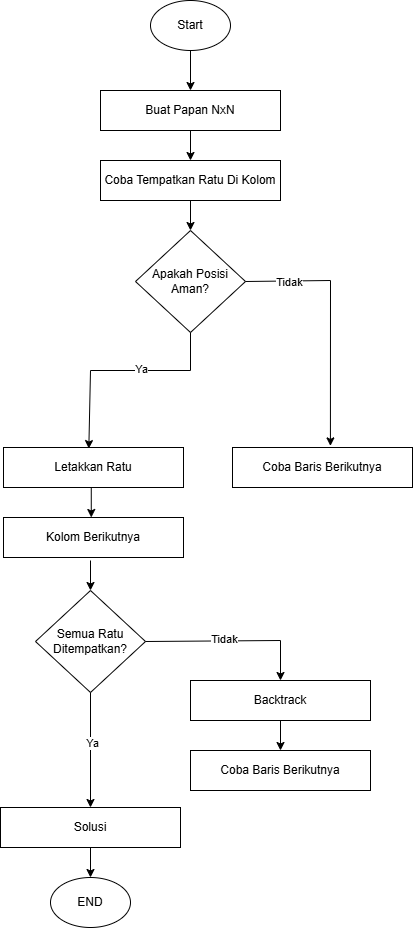

The diagram above was exported from draw.io. Its source (the exported page's mxGraphModel, read from the mxfile embedded in the PNG):
<mxGraphModel dx="1737" dy="937" grid="1" gridSize="10" guides="1" tooltips="1" connect="1" arrows="1" fold="1" page="1" pageScale="1" pageWidth="827" pageHeight="1169" math="0" shadow="0">
  <root>
    <mxCell id="0" />
    <mxCell id="1" parent="0" />
    <mxCell id="rjQy7k8vQ61ZEosg31Ky-2" parent="1" style="rounded=0;whiteSpace=wrap;html=1;" value="Buat Papan NxN" vertex="1">
      <mxGeometry height="40" width="180" x="330" y="110" as="geometry" />
    </mxCell>
    <mxCell id="rjQy7k8vQ61ZEosg31Ky-3" parent="1" style="rounded=0;whiteSpace=wrap;html=1;" value="Coba Tempatkan Ratu Di Kolom" vertex="1">
      <mxGeometry height="40" width="180" x="330" y="180" as="geometry" />
    </mxCell>
    <mxCell id="rjQy7k8vQ61ZEosg31Ky-7" parent="1" style="rounded=0;whiteSpace=wrap;html=1;" value="Coba Baris Berikutnya" vertex="1">
      <mxGeometry height="40" width="180" x="462" y="467" as="geometry" />
    </mxCell>
    <mxCell id="rjQy7k8vQ61ZEosg31Ky-9" parent="1" style="rounded=0;whiteSpace=wrap;html=1;" value="Letakkan Ratu" vertex="1">
      <mxGeometry height="40" width="180" x="233" y="467" as="geometry" />
    </mxCell>
    <mxCell id="rjQy7k8vQ61ZEosg31Ky-10" parent="1" style="rounded=0;whiteSpace=wrap;html=1;" value="Kolom Berikutnya" vertex="1">
      <mxGeometry height="40" width="180" x="233" y="537" as="geometry" />
    </mxCell>
    <mxCell id="rjQy7k8vQ61ZEosg31Ky-15" parent="1" style="rounded=0;whiteSpace=wrap;html=1;" value="Solusi" vertex="1">
      <mxGeometry height="40" width="180" x="230" y="827" as="geometry" />
    </mxCell>
    <mxCell id="rjQy7k8vQ61ZEosg31Ky-17" parent="1" style="rounded=0;whiteSpace=wrap;html=1;" value="Backtrack" vertex="1">
      <mxGeometry height="40" width="180" x="420" y="700" as="geometry" />
    </mxCell>
    <mxCell id="rjQy7k8vQ61ZEosg31Ky-19" parent="1" style="ellipse;whiteSpace=wrap;html=1;" value="Start" vertex="1">
      <mxGeometry height="50" width="80" x="380" y="20" as="geometry" />
    </mxCell>
    <mxCell id="rjQy7k8vQ61ZEosg31Ky-20" parent="1" style="ellipse;whiteSpace=wrap;html=1;" value="END" vertex="1">
      <mxGeometry height="50" width="80" x="280" y="897" as="geometry" />
    </mxCell>
    <mxCell id="rjQy7k8vQ61ZEosg31Ky-21" parent="1" style="rhombus;whiteSpace=wrap;html=1;" value="Apakah Posisi Aman?" vertex="1">
      <mxGeometry height="102" width="110" x="365" y="250" as="geometry" />
    </mxCell>
    <mxCell id="rjQy7k8vQ61ZEosg31Ky-22" parent="1" style="rhombus;whiteSpace=wrap;html=1;" value="Semua Ratu Ditempatkan?" vertex="1">
      <mxGeometry height="102" width="110" x="265" y="610" as="geometry" />
    </mxCell>
    <mxCell id="rjQy7k8vQ61ZEosg31Ky-24" edge="1" parent="1" source="rjQy7k8vQ61ZEosg31Ky-19" style="endArrow=classic;html=1;rounded=0;exitX=0.5;exitY=1;exitDx=0;exitDy=0;entryX=0.5;entryY=0;entryDx=0;entryDy=0;" target="rjQy7k8vQ61ZEosg31Ky-2" value="">
      <mxGeometry height="50" relative="1" width="50" as="geometry">
        <mxPoint x="610" y="190" as="sourcePoint" />
        <mxPoint x="450" y="540" as="targetPoint" />
      </mxGeometry>
    </mxCell>
    <mxCell id="rjQy7k8vQ61ZEosg31Ky-25" edge="1" parent="1" source="rjQy7k8vQ61ZEosg31Ky-2" style="endArrow=classic;html=1;rounded=0;exitX=0.5;exitY=1;exitDx=0;exitDy=0;entryX=0.5;entryY=0;entryDx=0;entryDy=0;" target="rjQy7k8vQ61ZEosg31Ky-3" value="">
      <mxGeometry height="50" relative="1" width="50" as="geometry">
        <mxPoint x="410" y="90" as="sourcePoint" />
        <mxPoint x="410" y="130" as="targetPoint" />
      </mxGeometry>
    </mxCell>
    <mxCell id="rjQy7k8vQ61ZEosg31Ky-26" edge="1" parent="1" source="rjQy7k8vQ61ZEosg31Ky-3" style="endArrow=classic;html=1;rounded=0;exitX=0.5;exitY=1;exitDx=0;exitDy=0;entryX=0.5;entryY=0;entryDx=0;entryDy=0;" target="rjQy7k8vQ61ZEosg31Ky-21" value="">
      <mxGeometry height="50" relative="1" width="50" as="geometry">
        <mxPoint x="410" y="160" as="sourcePoint" />
        <mxPoint x="410" y="190" as="targetPoint" />
      </mxGeometry>
    </mxCell>
    <mxCell id="rjQy7k8vQ61ZEosg31Ky-27" edge="1" parent="1" source="rjQy7k8vQ61ZEosg31Ky-21" style="endArrow=classic;html=1;rounded=0;exitX=0.5;exitY=1;exitDx=0;exitDy=0;entryX=0.474;entryY=0.027;entryDx=0;entryDy=0;entryPerimeter=0;" target="rjQy7k8vQ61ZEosg31Ky-9" value="">
      <mxGeometry height="50" relative="1" width="50" as="geometry">
        <Array as="points">
          <mxPoint x="420" y="390" />
          <mxPoint x="320" y="390" />
        </Array>
        <mxPoint x="365" y="370" as="sourcePoint" />
        <mxPoint x="365" y="400" as="targetPoint" />
      </mxGeometry>
    </mxCell>
    <mxCell id="rjQy7k8vQ61ZEosg31Ky-28" connectable="0" parent="rjQy7k8vQ61ZEosg31Ky-27" style="edgeLabel;html=1;align=center;verticalAlign=middle;resizable=0;points=[];" value="Ya" vertex="1">
      <mxGeometry relative="1" x="-0.1812" y="-2" as="geometry">
        <mxPoint as="offset" />
      </mxGeometry>
    </mxCell>
    <mxCell id="rjQy7k8vQ61ZEosg31Ky-29" edge="1" parent="1" source="rjQy7k8vQ61ZEosg31Ky-21" style="endArrow=classic;html=1;rounded=0;exitX=1;exitY=0.5;exitDx=0;exitDy=0;entryX=0.544;entryY=-0.04;entryDx=0;entryDy=0;entryPerimeter=0;" target="rjQy7k8vQ61ZEosg31Ky-7" value="">
      <mxGeometry height="50" relative="1" width="50" as="geometry">
        <Array as="points">
          <mxPoint x="560" y="300" />
        </Array>
        <mxPoint x="490" y="240" as="sourcePoint" />
        <mxPoint x="560" y="380" as="targetPoint" />
      </mxGeometry>
    </mxCell>
    <mxCell id="rjQy7k8vQ61ZEosg31Ky-30" connectable="0" parent="rjQy7k8vQ61ZEosg31Ky-29" style="edgeLabel;html=1;align=center;verticalAlign=middle;resizable=0;points=[];" value="Tidak" vertex="1">
      <mxGeometry relative="1" x="-0.6546" y="-1" as="geometry">
        <mxPoint as="offset" />
      </mxGeometry>
    </mxCell>
    <mxCell id="rjQy7k8vQ61ZEosg31Ky-31" edge="1" parent="1" style="endArrow=classic;html=1;rounded=0;exitX=0.5;exitY=1;exitDx=0;exitDy=0;entryX=0.5;entryY=0;entryDx=0;entryDy=0;" value="">
      <mxGeometry height="50" relative="1" width="50" as="geometry">
        <Array as="points" />
        <mxPoint x="320.77" y="507" as="sourcePoint" />
        <mxPoint x="320.77" y="537" as="targetPoint" />
      </mxGeometry>
    </mxCell>
    <mxCell id="rjQy7k8vQ61ZEosg31Ky-32" edge="1" parent="1" style="endArrow=classic;html=1;rounded=0;entryX=0.5;entryY=0;entryDx=0;entryDy=0;" target="rjQy7k8vQ61ZEosg31Ky-22" value="">
      <mxGeometry height="50" relative="1" width="50" as="geometry">
        <Array as="points" />
        <mxPoint x="320" y="580" as="sourcePoint" />
        <mxPoint x="310" y="560" as="targetPoint" />
      </mxGeometry>
    </mxCell>
    <mxCell id="rjQy7k8vQ61ZEosg31Ky-33" edge="1" parent="1" source="rjQy7k8vQ61ZEosg31Ky-22" style="endArrow=classic;html=1;rounded=0;exitX=0.5;exitY=1;exitDx=0;exitDy=0;entryX=0.5;entryY=0;entryDx=0;entryDy=0;" target="rjQy7k8vQ61ZEosg31Ky-15" value="">
      <mxGeometry height="50" relative="1" width="50" as="geometry">
        <mxPoint x="400" y="770" as="sourcePoint" />
        <mxPoint x="450" y="720" as="targetPoint" />
      </mxGeometry>
    </mxCell>
    <mxCell id="rjQy7k8vQ61ZEosg31Ky-34" connectable="0" parent="rjQy7k8vQ61ZEosg31Ky-33" style="edgeLabel;html=1;align=center;verticalAlign=middle;resizable=0;points=[];" value="Ya" vertex="1">
      <mxGeometry relative="1" x="-0.1449" y="1" as="geometry">
        <mxPoint as="offset" />
      </mxGeometry>
    </mxCell>
    <mxCell id="rjQy7k8vQ61ZEosg31Ky-35" edge="1" parent="1" source="rjQy7k8vQ61ZEosg31Ky-22" style="endArrow=classic;html=1;rounded=0;exitX=1;exitY=0.5;exitDx=0;exitDy=0;entryX=0.5;entryY=0;entryDx=0;entryDy=0;" target="rjQy7k8vQ61ZEosg31Ky-17" value="">
      <mxGeometry height="50" relative="1" width="50" as="geometry">
        <Array as="points">
          <mxPoint x="510" y="660" />
        </Array>
        <mxPoint x="400" y="770" as="sourcePoint" />
        <mxPoint x="520" y="660" as="targetPoint" />
      </mxGeometry>
    </mxCell>
    <mxCell id="rjQy7k8vQ61ZEosg31Ky-36" connectable="0" parent="rjQy7k8vQ61ZEosg31Ky-35" style="edgeLabel;html=1;align=center;verticalAlign=middle;resizable=0;points=[];" value="Tidak" vertex="1">
      <mxGeometry relative="1" x="-0.1062" y="2" as="geometry">
        <mxPoint as="offset" />
      </mxGeometry>
    </mxCell>
    <mxCell id="rjQy7k8vQ61ZEosg31Ky-37" edge="1" parent="1" source="rjQy7k8vQ61ZEosg31Ky-15" style="endArrow=classic;html=1;rounded=0;exitX=0.5;exitY=1;exitDx=0;exitDy=0;entryX=0.5;entryY=0;entryDx=0;entryDy=0;" target="rjQy7k8vQ61ZEosg31Ky-20" value="">
      <mxGeometry height="50" relative="1" width="50" as="geometry">
        <mxPoint x="400" y="830" as="sourcePoint" />
        <mxPoint x="450" y="780" as="targetPoint" />
      </mxGeometry>
    </mxCell>
    <mxCell id="rjQy7k8vQ61ZEosg31Ky-38" parent="1" style="rounded=0;whiteSpace=wrap;html=1;" value="Coba Baris Berikutnya" vertex="1">
      <mxGeometry height="40" width="180" x="420" y="770" as="geometry" />
    </mxCell>
    <mxCell id="rjQy7k8vQ61ZEosg31Ky-39" edge="1" parent="1" source="rjQy7k8vQ61ZEosg31Ky-17" style="endArrow=classic;html=1;rounded=0;exitX=0.5;exitY=1;exitDx=0;exitDy=0;entryX=0.5;entryY=0;entryDx=0;entryDy=0;" target="rjQy7k8vQ61ZEosg31Ky-38" value="">
      <mxGeometry height="50" relative="1" width="50" as="geometry">
        <mxPoint x="570" y="720" as="sourcePoint" />
        <mxPoint x="620" y="670" as="targetPoint" />
      </mxGeometry>
    </mxCell>
  </root>
</mxGraphModel>